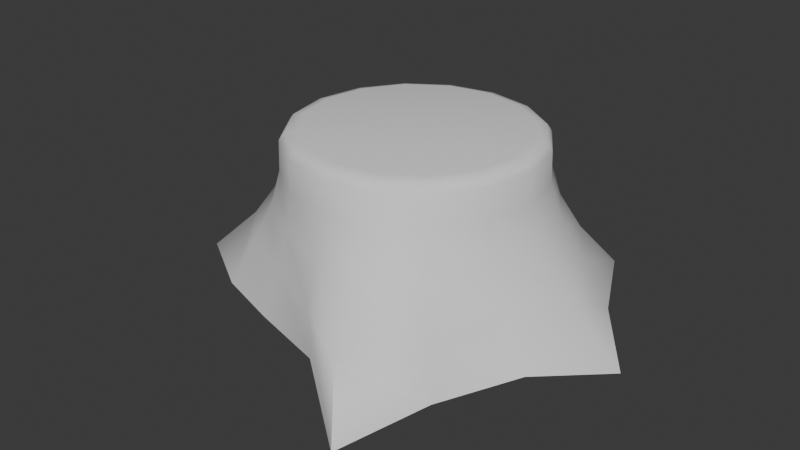 # Source: Souche.blend  (saved by Blender 4.0.36; exported with 4.5.12 LTS)
import bpy
from mathutils import Matrix  # noqa: F401  (used for matrix-valued properties, if any)

bpy.ops.wm.read_factory_settings(use_empty=True)
scene = bpy.context.scene
scene.name = 'Scene'

# ---- collections
col_object = bpy.data.collections.new('Object'); scene.collection.children.link(col_object)
col_ref = bpy.data.collections.new('Ref'); scene.collection.children.link(col_ref)

# ---- node groups
ng_auto_smooth = bpy.data.node_groups.new('Auto Smooth', 'GeometryNodeTree')
_s = ng_auto_smooth.interface.new_socket(name='Geometry', in_out='OUTPUT', socket_type='NodeSocketGeometry')
_s = ng_auto_smooth.interface.new_socket(name='Geometry', in_out='INPUT', socket_type='NodeSocketGeometry')
_s = ng_auto_smooth.interface.new_socket(name='Angle', in_out='INPUT', socket_type='NodeSocketFloat')
_s.subtype = 'ANGLE'
_s.min_value = 0.0
_s.max_value = 3.142
ng_auto_smooth.is_modifier = True
_N = ng_auto_smooth.nodes; _L = ng_auto_smooth.links
n0 = _N.new('NodeGroupOutput'); n0.name = 'Group Output'; n0.location = (480, -100)
n1 = _N.new('NodeGroupInput'); n1.name = 'Group Input'; n1.location = (-420, -300)
n2 = _N.new('NodeGroupInput'); n2.name = 'Group Input.001'; n2.location = (-60, -100)
n3 = _N.new('GeometryNodeSetShadeSmooth'); n3.name = 'Set Shade Smooth'; n3.location = (120, -100)
n3.domain = 'EDGE'
n4 = _N.new('GeometryNodeSetShadeSmooth'); n4.name = 'Set Shade Smooth.001'; n4.location = (300, -100)
n5 = _N.new('GeometryNodeInputMeshEdgeAngle'); n5.name = 'Edge Angle'; n5.location = (-420, -220)
n6 = _N.new('GeometryNodeInputEdgeSmooth'); n6.name = 'Is Edge Smooth'; n6.location = (-60, -160)
n7 = _N.new('GeometryNodeInputShadeSmooth'); n7.name = 'Is Face Smooth'; n7.location = (-240, -340)
n8 = _N.new('FunctionNodeBooleanMath'); n8.name = 'Boolean Math'; n8.location = (-60, -220)
n9 = _N.new('FunctionNodeCompare'); n9.name = 'Compare'; n9.location = (-240, -180)
n9.operation = 'LESS_EQUAL'
_L.new(n5.outputs[0], n9.inputs[0])
_L.new(n4.outputs[0], n0.inputs[0])
_L.new(n1.outputs[1], n9.inputs[1])
_L.new(n9.outputs[0], n8.inputs[0])
_L.new(n7.outputs[0], n8.inputs[1])
_L.new(n2.outputs[0], n3.inputs[0])
_L.new(n6.outputs[0], n3.inputs[1])
_L.new(n3.outputs[0], n4.inputs[0])
_L.new(n8.outputs[0], n3.inputs[2])
n0.is_active_output = True

# ---- world
world_world = bpy.data.worlds.new('World'); scene.world = world_world
world_world.use_nodes = True; world_world.node_tree.nodes.clear()
_N = world_world.node_tree.nodes; _L = world_world.node_tree.links
n0 = _N.new('ShaderNodeOutputWorld'); n0.name = 'World Output'; n0.location = (300, 300)
n1 = _N.new('ShaderNodeBackground'); n1.name = 'Background'; n1.location = (10, 300)
n1.inputs[0].default_value = (0.05088, 0.05088, 0.05088, 1.0)
_L.new(n1.outputs[0], n0.inputs[0])
n0.is_active_output = True
world_world.color = (0.05088, 0.05088, 0.05088)
world_world.use_sun_shadow = False
world_world.sun_shadow_jitter_overblur = 0.0

# ---- meshes
me_cylinder = bpy.data.meshes.new('Cylinder')
me_cylinder.from_pydata([(0.001492, 0.3969, -0.195), (-5.772e-09, 0.0, 0.195), (0.1622, 0.3977, -0.195), (0.3139, 0.3804, -0.195), (0.4155, 0.1758, -0.195), (0.5651, -0.02943, -0.195), (0.4214, -0.165, -0.195), (0.3335, -0.3619, -0.195), (0.2828, -0.5951, -0.195), (0.0384, -0.3978, -0.195), (-0.1551, -0.3432, -0.195), (-0.3213, -0.2872, -0.195), (-0.4958, -0.1777, -0.195), (-0.4368, -0.008451, -0.195), (-0.3541, 0.122, -0.195), (-0.2325, 0.1849, -0.195), (-0.1368, 0.3367, -0.195), (0.001063, 0.3515, -0.08163), (7.399e-09, 0.3208, 0.012), (7.029e-09, 0.3048, 0.1), (0.1167, 0.2817, 0.1), (0.1249, 0.3029, 0.012), (0.1415, 0.3456, -0.08163), (0.216, 0.2169, 0.1), (0.2314, 0.2406, 0.012), (0.2629, 0.2909, -0.08163), (0.2819, 0.1167, 0.1), (0.3091, 0.1273, 0.012), (0.3618, 0.1498, -0.08163), (0.3071, -0.0004328, 0.1), (0.3438, -0.004279, 0.012), (0.423, -0.01196, -0.08163), (0.2819, -0.1172, 0.1), (0.3098, -0.132, 0.012), (0.365, -0.1522, -0.08163), (0.2195, -0.2307, 0.1), (0.2465, -0.2783, 0.012), (0.2932, -0.3358, -0.08163), (0.1231, -0.3052, 0.1), (0.1512, -0.3719, 0.012), (0.2076, -0.5014, -0.08163), (0.001767, -0.3117, 0.1), (0.01175, -0.3445, 0.012), (0.02885, -0.3906, -0.08163), (-0.1166, -0.2815, 0.1), (-0.1226, -0.2914, 0.012), (-0.1356, -0.3106, -0.08163), (-0.2157, -0.2156, 0.1), (-0.2353, -0.2285, 0.012), (-0.2758, -0.2529, -0.08163), (-0.2834, -0.117, 0.1), (-0.3142, -0.1263, 0.012), (-0.3796, -0.1455, -0.08163), (-0.305, -3.551e-05, 0.1), (-0.3293, -0.001696, 0.012), (-0.3782, -0.006015, -0.08163), (-0.2815, 0.1165, 0.1), (-0.2932, 0.1165, 0.012), (-0.3164, 0.1143, -0.08163), (-0.2148, 0.2142, 0.1), (-0.2202, 0.2137, 0.012), (-0.2281, 0.2079, -0.08163), (-0.1166, 0.2815, 0.1), (-0.1196, 0.2901, 0.012), (-0.1244, 0.3047, -0.08163), (0.102, 0.2462, 0.195), (0.1159, 0.2798, 0.1725), (0.1117, 0.2697, 0.1884), (6.984e-09, 0.3028, 0.1725), (5.465e-09, 0.2665, 0.195), (6.539e-09, 0.2919, 0.1884), (0.1885, 0.1885, 0.195), (0.2142, 0.2145, 0.1725), (0.2065, 0.2065, 0.1884), (0.2462, 0.102, 0.195), (0.2798, 0.1159, 0.1725), (0.2697, 0.1117, 0.1884), (0.2665, 8.196e-09, 0.195), (0.3034, -0.0001028, 0.1725), (0.2921, -3.011e-05, 0.1884), (0.2462, -0.102, 0.195), (0.2798, -0.1159, 0.1725), (0.2697, -0.1117, 0.1884), (0.1885, -0.1888, 0.195), (0.215, -0.2174, 0.1725), (0.2068, -0.2078, 0.1884), (0.1023, -0.2476, 0.195), (0.1176, -0.2861, 0.1725), (0.1125, -0.2729, 0.1884), (1.85e-06, -0.2665, 0.195), (0.0002577, -0.3036, 0.1725), (6.699e-05, -0.2921, 0.1884), (-0.102, -0.2462, 0.195), (-0.1159, -0.2797, 0.1725), (-0.1117, -0.2697, 0.1884), (-0.1885, -0.1885, 0.195), (-0.2142, -0.2141, 0.1725), (-0.2064, -0.2064, 0.1884), (-0.2462, -0.102, 0.195), (-0.2802, -0.116, 0.1725), (-0.2698, -0.1117, 0.1884), (-0.2665, 8.196e-09, 0.195), (-0.3029, -8.432e-06, 0.1725), (-0.2919, -2.463e-06, 0.1884), (-0.2462, 0.102, 0.195), (-0.2797, 0.1159, 0.1725), (-0.2697, 0.1117, 0.1884), (-0.1885, 0.1885, 0.195), (-0.214, 0.2138, 0.1724), (-0.2064, 0.2063, 0.1884), (-0.102, 0.2462, 0.195), (-0.1159, 0.2797, 0.1725), (-0.1117, 0.2697, 0.1884)], [], [(1, 71, 65), (19, 68, 66, 20), (1, 77, 74), (1, 80, 77), (1, 83, 80), (1, 86, 83), (1, 89, 86), (1, 92, 89), (1, 95, 92), (1, 98, 95), (1, 101, 98), (1, 104, 101), (1, 107, 104), (1, 110, 107), (1, 69, 110), (16, 64, 17, 0), (64, 63, 18, 17), (63, 62, 19, 18), (15, 61, 64, 16), (61, 60, 63, 64), (60, 59, 62, 63), (14, 58, 61, 15), (58, 57, 60, 61), (57, 56, 59, 60), (13, 55, 58, 14), (55, 54, 57, 58), (54, 53, 56, 57), (12, 52, 55, 13), (52, 51, 54, 55), (51, 50, 53, 54), (11, 49, 52, 12), (49, 48, 51, 52), (48, 47, 50, 51), (10, 46, 49, 11), (46, 45, 48, 49), (45, 44, 47, 48), (9, 43, 46, 10), (43, 42, 45, 46), (42, 41, 44, 45), (8, 40, 43, 9), (40, 39, 42, 43), (39, 38, 41, 42), (7, 37, 40, 8), (37, 36, 39, 40), (36, 35, 38, 39), (6, 34, 37, 7), (34, 33, 36, 37), (33, 32, 35, 36), (5, 31, 34, 6), (31, 30, 33, 34), (30, 29, 32, 33), (4, 28, 31, 5), (28, 27, 30, 31), (27, 26, 29, 30), (3, 25, 28, 4), (25, 24, 27, 28), (24, 23, 26, 27), (2, 22, 25, 3), (22, 21, 24, 25), (21, 20, 23, 24), (0, 17, 22, 2), (17, 18, 21, 22), (18, 19, 20, 21), (20, 66, 72, 23), (62, 111, 68, 19), (23, 72, 75, 26), (26, 75, 78, 29), (29, 78, 81, 32), (32, 81, 84, 35), (35, 84, 87, 38), (38, 87, 90, 41), (41, 90, 93, 44), (44, 93, 96, 47), (47, 96, 99, 50), (50, 99, 102, 53), (53, 102, 105, 56), (56, 105, 108, 59), (59, 108, 111, 62), (1, 74, 71), (66, 68, 70, 67), (67, 70, 69, 65), (72, 66, 67, 73), (73, 67, 65, 71), (75, 72, 73, 76), (76, 73, 71, 74), (78, 75, 76, 79), (79, 76, 74, 77), (81, 78, 79, 82), (82, 79, 77, 80), (84, 81, 82, 85), (85, 82, 80, 83), (87, 84, 85, 88), (88, 85, 83, 86), (90, 87, 88, 91), (91, 88, 86, 89), (93, 90, 91, 94), (94, 91, 89, 92), (96, 93, 94, 97), (97, 94, 92, 95), (99, 96, 97, 100), (100, 97, 95, 98), (102, 99, 100, 103), (103, 100, 98, 101), (105, 102, 103, 106), (106, 103, 101, 104), (108, 105, 106, 109), (109, 106, 104, 107), (111, 108, 109, 112), (112, 109, 107, 110), (68, 111, 112, 70), (70, 112, 110, 69), (1, 65, 69)])
me_cylinder.polygons.foreach_set('use_smooth', [True] * 112)
_uv = me_cylinder.uv_layers.new(name='UVMap')
_uv.uv.foreach_set('vector', [0.6398, 0.3165, 0.6669, 0.0553, 0.762, 0.08401, 0.2627, 0.3999, 0.3009, 0.3874, 0.3234, 0.4467, 0.2873, 0.4634, 0.6398, 0.3165, 0.4788, 0.1088, 0.5677, 0.06402, 0.6398, 0.3165, 0.413, 0.1836, 0.4788, 0.1088, 0.6398, 0.3165, 0.379, 0.2779, 0.413, 0.1836, 0.6398, 0.3165, 0.3822, 0.3782, 0.379, 0.2779, 0.6398, 0.3165, 0.4248, 0.4688, 0.3822, 0.3782, 0.6398, 0.3165, 0.4973, 0.5382, 0.4248, 0.4688, 0.6398, 0.3165, 0.5904, 0.5771, 0.4973, 0.5382, 0.6398, 0.3165, 0.6937, 0.5813, 0.5904, 0.5771, 0.6398, 0.3165, 0.8199, 0.5105, 0.7349, 0.5689, 0.6398, 0.3165, 0.8778, 0.4285, 0.8199, 0.5105, 0.6398, 0.3165, 0.9019, 0.3316, 0.8778, 0.4285, 0.6398, 0.3165, 0.8884, 0.2328, 0.9019, 0.3316, 0.6398, 0.3165, 0.8394, 0.1461, 0.8884, 0.2328, 0.08164, 0.3744, 0.144, 0.3589, 0.1603, 0.4328, 0.0965, 0.4528, 0.144, 0.3589, 0.1963, 0.3466, 0.2138, 0.4154, 0.1603, 0.4328, 0.1963, 0.3466, 0.2449, 0.3351, 0.2627, 0.3999, 0.2138, 0.4154, 0.0676, 0.2799, 0.1308, 0.2802, 0.144, 0.3589, 0.08164, 0.3744, 0.1308, 0.2802, 0.1833, 0.2764, 0.1963, 0.3466, 0.144, 0.3589, 0.1833, 0.2764, 0.232, 0.2701, 0.2449, 0.3351, 0.1963, 0.3466, 0.05121, 0.2093, 0.1173, 0.2086, 0.1308, 0.2802, 0.0676, 0.2799, 0.1173, 0.2086, 0.1722, 0.2085, 0.1833, 0.2764, 0.1308, 0.2802, 0.1722, 0.2085, 0.2221, 0.2051, 0.232, 0.2701, 0.1833, 0.2764, 0.03755, 0.1277, 0.107, 0.1334, 0.1173, 0.2086, 0.05121, 0.2093, 0.107, 0.1334, 0.1659, 0.1384, 0.1722, 0.2085, 0.1173, 0.2086, 0.1659, 0.1384, 0.2173, 0.1388, 0.2221, 0.2051, 0.1722, 0.2085, 0.02406, 0.03206, 0.1096, 0.05735, 0.107, 0.1334, 0.03755, 0.1277, 0.1096, 0.05735, 0.1704, 0.06942, 0.1659, 0.1384, 0.107, 0.1334, 0.1704, 0.06942, 0.2196, 0.07455, 0.2173, 0.1388, 0.1659, 0.1384, 0.9041, 0.8038, 0.8672, 0.7472, 0.9372, 0.7089, 1.005, 0.7638, 0.8672, 0.7472, 0.8345, 0.7002, 0.8948, 0.6652, 0.9372, 0.7089, 0.8345, 0.7002, 0.81, 0.6563, 0.866, 0.6258, 0.8948, 0.6652, 0.8173, 0.8339, 0.7902, 0.7763, 0.8672, 0.7472, 0.9041, 0.8038, 0.7902, 0.7763, 0.7681, 0.7279, 0.8345, 0.7002, 0.8672, 0.7472, 0.7681, 0.7279, 0.7495, 0.6823, 0.81, 0.6563, 0.8345, 0.7002, 0.721, 0.8774, 0.6969, 0.8189, 0.7902, 0.7763, 0.8173, 0.8339, 0.6969, 0.8189, 0.6911, 0.7584, 0.7681, 0.7279, 0.7902, 0.7763, 0.6911, 0.7584, 0.6841, 0.7044, 0.7495, 0.6823, 0.7681, 0.7279, 0.5825, 0.9666, 0.6004, 0.882, 0.6969, 0.8189, 0.721, 0.8774, 0.6004, 0.882, 0.61, 0.7866, 0.6911, 0.7584, 0.6969, 0.8189, 0.61, 0.7866, 0.6135, 0.7166, 0.6841, 0.7044, 0.6911, 0.7584, 0.4863, 0.888, 0.5163, 0.8287, 0.6004, 0.882, 0.5825, 0.9666, 0.5163, 0.8287, 0.5327, 0.7624, 0.61, 0.7866, 0.6004, 0.882, 0.5327, 0.7624, 0.5421, 0.7023, 0.6135, 0.7166, 0.61, 0.7866, 0.3851, 0.8359, 0.4192, 0.775, 0.5163, 0.8287, 0.4863, 0.888, 0.4192, 0.775, 0.4492, 0.7187, 0.5327, 0.7624, 0.5163, 0.8287, 0.4492, 0.7187, 0.4738, 0.6698, 0.5421, 0.7023, 0.5327, 0.7624, 0.2813, 0.8257, 0.3379, 0.7392, 0.4192, 0.775, 0.3851, 0.8359, 0.3379, 0.7392, 0.3802, 0.6775, 0.4492, 0.7187, 0.4192, 0.775, 0.3802, 0.6775, 0.4147, 0.6311, 0.4738, 0.6698, 0.4492, 0.7187, 0.2181, 0.7051, 0.2728, 0.6608, 0.3379, 0.7392, 0.2813, 0.8257, 0.2728, 0.6608, 0.3212, 0.6184, 0.3802, 0.6775, 0.3379, 0.7392, 0.3212, 0.6184, 0.3626, 0.5812, 0.4147, 0.6311, 0.3802, 0.6775, 0.1338, 0.6156, 0.2127, 0.5804, 0.2728, 0.6608, 0.2181, 0.7051, 0.2127, 0.5804, 0.2717, 0.5511, 0.3212, 0.6184, 0.2728, 0.6608, 0.2717, 0.5511, 0.3198, 0.5242, 0.3626, 0.5812, 0.3212, 0.6184, 0.1185, 0.5356, 0.183, 0.509, 0.2127, 0.5804, 0.1338, 0.6156, 0.183, 0.509, 0.2389, 0.4849, 0.2717, 0.5511, 0.2127, 0.5804, 0.2389, 0.4849, 0.2873, 0.4634, 0.3198, 0.5242, 0.2717, 0.5511, 0.0965, 0.4528, 0.1603, 0.4328, 0.183, 0.509, 0.1185, 0.5356, 0.1603, 0.4328, 0.2138, 0.4154, 0.2389, 0.4849, 0.183, 0.509, 0.2138, 0.4154, 0.2627, 0.3999, 0.2873, 0.4634, 0.2389, 0.4849, 0.2873, 0.4634, 0.3234, 0.4467, 0.3542, 0.5019, 0.3198, 0.5242, 0.2449, 0.3351, 0.2839, 0.3258, 0.3009, 0.3874, 0.2627, 0.3999, 0.3198, 0.5242, 0.3542, 0.5019, 0.3941, 0.5531, 0.3626, 0.5812, 0.3626, 0.5812, 0.3941, 0.5531, 0.4408, 0.5987, 0.4147, 0.6311, 0.4147, 0.6311, 0.4408, 0.5987, 0.4936, 0.6345, 0.4738, 0.6698, 0.4738, 0.6698, 0.4936, 0.6345, 0.5516, 0.662, 0.5421, 0.7023, 0.5421, 0.7023, 0.5516, 0.662, 0.6133, 0.6748, 0.6135, 0.7166, 0.6135, 0.7166, 0.6133, 0.6748, 0.6755, 0.6649, 0.6841, 0.7044, 0.6841, 0.7044, 0.6755, 0.6649, 0.7356, 0.6451, 0.7495, 0.6823, 0.7495, 0.6823, 0.7356, 0.6451, 0.7934, 0.6211, 0.81, 0.6563, 0.81, 0.6563, 0.7934, 0.6211, 0.848, 0.5928, 0.866, 0.6258, 0.2196, 0.07455, 0.2574, 0.07562, 0.2566, 0.1376, 0.2173, 0.1388, 0.2173, 0.1388, 0.2566, 0.1376, 0.2615, 0.2006, 0.2221, 0.2051, 0.2221, 0.2051, 0.2615, 0.2006, 0.271, 0.2634, 0.232, 0.2701, 0.232, 0.2701, 0.271, 0.2634, 0.2839, 0.3258, 0.2449, 0.3351, 0.6398, 0.3165, 0.5677, 0.06402, 0.6669, 0.0553, 0.7827, 0.04465, 0.8733, 0.117, 0.8587, 0.1296, 0.7739, 0.06132, 0.7739, 0.06132, 0.8587, 0.1296, 0.8394, 0.1461, 0.762, 0.08401, 0.6719, 0.0108, 0.7827, 0.04465, 0.7739, 0.06132, 0.6696, 0.02997, 0.6696, 0.02997, 0.7739, 0.06132, 0.762, 0.08401, 0.6669, 0.0553, 0.5555, 0.02098, 0.6719, 0.0108, 0.6696, 0.02997, 0.5608, 0.03979, 0.5608, 0.03979, 0.6696, 0.02997, 0.6669, 0.0553, 0.5677, 0.06402, 0.4512, 0.07324, 0.5555, 0.02098, 0.5608, 0.03979, 0.4629, 0.08834, 0.4629, 0.08834, 0.5608, 0.03979, 0.5677, 0.06402, 0.4788, 0.1088, 0.3744, 0.1609, 0.4512, 0.07324, 0.4629, 0.08834, 0.3912, 0.1708, 0.3912, 0.1708, 0.4629, 0.08834, 0.4788, 0.1088, 0.413, 0.1836, 0.3327, 0.2723, 0.3744, 0.1609, 0.3912, 0.1708, 0.3529, 0.2744, 0.3529, 0.2744, 0.3912, 0.1708, 0.413, 0.1836, 0.379, 0.2779, 0.3352, 0.39, 0.3327, 0.2723, 0.3529, 0.2744, 0.3555, 0.3848, 0.3555, 0.3848, 0.3529, 0.2744, 0.379, 0.2779, 0.3822, 0.3782, 0.3876, 0.4948, 0.3352, 0.39, 0.3555, 0.3848, 0.4037, 0.4836, 0.4037, 0.4836, 0.3555, 0.3848, 0.3822, 0.3782, 0.4248, 0.4688, 0.4727, 0.5758, 0.3876, 0.4948, 0.4037, 0.4836, 0.4834, 0.5594, 0.4834, 0.5594, 0.4037, 0.4836, 0.4248, 0.4688, 0.4973, 0.5382, 0.5806, 0.6211, 0.4727, 0.5758, 0.4834, 0.5594, 0.5848, 0.6023, 0.5848, 0.6023, 0.4834, 0.5594, 0.4973, 0.5382, 0.5904, 0.5771, 0.6988, 0.6275, 0.5806, 0.6211, 0.5848, 0.6023, 0.6976, 0.608, 0.6976, 0.608, 0.5848, 0.6023, 0.5904, 0.5771, 0.6937, 0.5813, 0.8514, 0.5424, 0.7553, 0.6105, 0.7459, 0.5934, 0.838, 0.5288, 0.838, 0.5288, 0.7459, 0.5934, 0.7349, 0.5689, 0.8199, 0.5105, 0.9184, 0.4472, 0.8514, 0.5424, 0.838, 0.5288, 0.901, 0.4391, 0.901, 0.4391, 0.838, 0.5288, 0.8199, 0.5105, 0.8778, 0.4285, 0.9463, 0.3343, 0.9184, 0.4472, 0.901, 0.4391, 0.9272, 0.3331, 0.9272, 0.3331, 0.901, 0.4391, 0.8778, 0.4285, 0.9019, 0.3316, 0.9308, 0.2185, 0.9463, 0.3343, 0.9272, 0.3331, 0.9123, 0.2248, 0.9123, 0.2248, 0.9272, 0.3331, 0.9019, 0.3316, 0.8884, 0.2328, 0.8733, 0.117, 0.9308, 0.2185, 0.9123, 0.2248, 0.8587, 0.1296, 0.8587, 0.1296, 0.9123, 0.2248, 0.8884, 0.2328, 0.8394, 0.1461, 0.6398, 0.3165, 0.762, 0.08401, 0.8394, 0.1461])
me_cylinder.update()
arm_metarig = bpy.data.armatures.new('metarig')  # bones are not reproduced

# ---- objects
ob_souche = bpy.data.objects.new('Souche', me_cylinder)
ob_metarig = bpy.data.objects.new('metarig', arm_metarig)

# ---- transforms, parenting, visibility, modifiers, constraints
ob_souche.location = (0.1322, -2.171e-08, 0.1616)
_m = ob_souche.modifiers.new('Auto Smooth', 'NODES')
_m.node_group = ng_auto_smooth
_gi = [s.identifier for s in ng_auto_smooth.interface.items_tree if s.item_type == 'SOCKET' and s.in_out == 'INPUT']
_m[_gi[1]] = 1.396  # Angle
ob_metarig.location = (1.476, 0.0, 0.0)
ob_metarig.scale = (1.0, 1.0, 0.858)

# ---- collection membership
col_object.objects.link(ob_souche)
col_ref.objects.link(ob_metarig)

# ---- scene / render settings (as saved in the file)
scene.frame_start = 1; scene.frame_end = 250; scene.frame_set(1)
scene.render.engine = 'BLENDER_EEVEE_NEXT'
scene.cycles.sampling_pattern = 'TABULATED_SOBOL'
bpy.context.view_layer.update()

# ---- added for rendering (the .blend has no active camera and no usable light): camera, sun
cam_auto = bpy.data.cameras.new('AutoCamera')
cam_auto.lens = 50.0
cam_auto.sensor_width = 36.0
cam_auto.clip_end = 1000.0
ob_auto_camera = bpy.data.objects.new('AutoCamera', cam_auto)
scene.collection.objects.link(ob_auto_camera)
ob_auto_camera.location = (1.55863, -1.76891, 1.27503)
ob_auto_camera.rotation_euler = (1.09748, -7.21219e-08, 0.694738)
scene.camera = ob_auto_camera
light_auto_sun = bpy.data.lights.new('AutoSun', 'SUN')
light_auto_sun.energy = 3.0
light_auto_sun.angle = 0.0523599
ob_auto_sun = bpy.data.objects.new('AutoSun', light_auto_sun)
scene.collection.objects.link(ob_auto_sun)
ob_auto_sun.rotation_euler = (0.872665, 0.174533, 0.523599)
bpy.context.view_layer.update()
